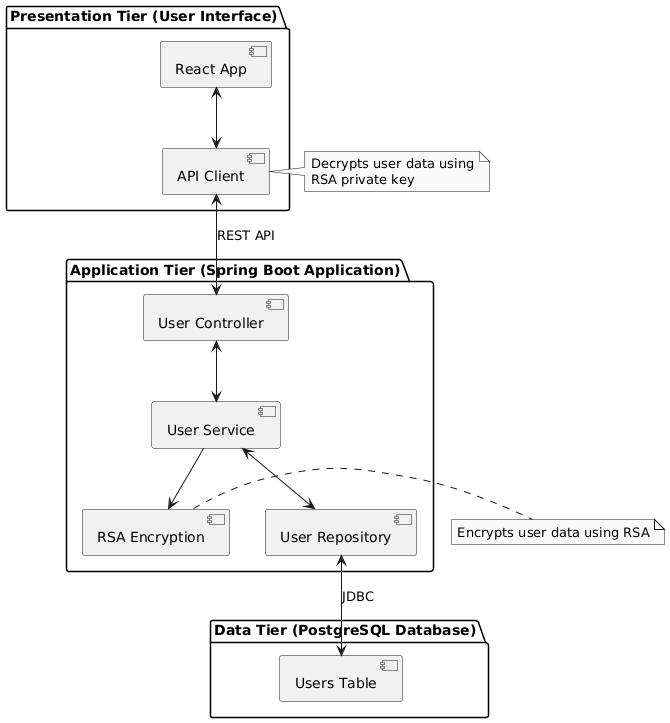

The diagram above was rendered by PlantUML. Its source (embedded in the PNG):
@startuml
skinparam monochrome true

package "Presentation Tier (User Interface)" {
  [React App] <--> [API Client]
}

package "Application Tier (Spring Boot Application)" {
  [API Client] <--> [User Controller] : REST API
  [User Controller] <--> [User Service]
  [User Service] <--> [User Repository]
  [User Service] --> [RSA Encryption]
}

package "Data Tier (PostgreSQL Database)" {
  [User Repository] <--> [Users Table] : JDBC
}

note right of [RSA Encryption]
  Encrypts user data using RSA
end note

note right of [API Client]
  Decrypts user data using
  RSA private key
end note
@enduml